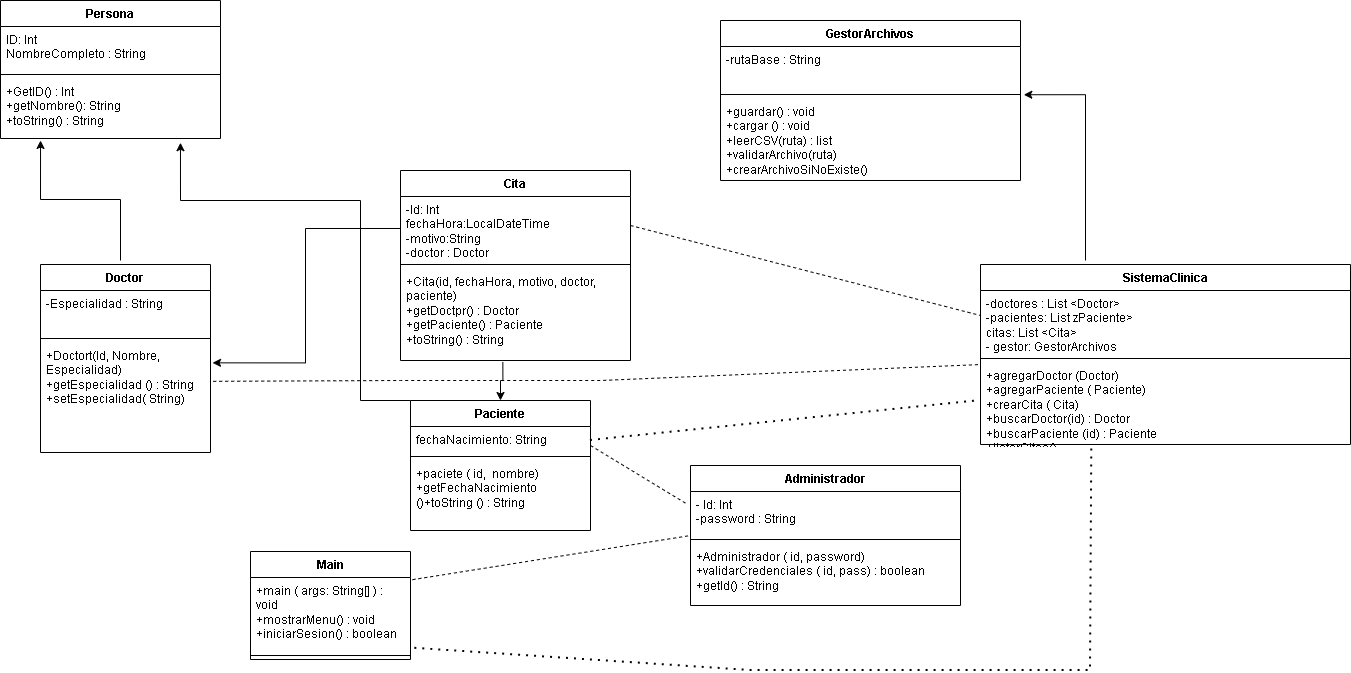

The diagram above was exported from draw.io. Its source (the exported page's mxGraphModel, read from the mxfile embedded in the PNG):
<mxGraphModel dx="1030" dy="1795" grid="1" gridSize="10" guides="1" tooltips="1" connect="1" arrows="1" fold="1" page="1" pageScale="1" pageWidth="827" pageHeight="1169" background="#ffffff" math="0" shadow="0">
  <root>
    <mxCell id="0" />
    <mxCell id="1" parent="0" />
    <mxCell id="vEJtNzTYc4Fb-JsXoCIn-19" edge="1" parent="1" style="edgeStyle=orthogonalEdgeStyle;rounded=0;orthogonalLoop=1;jettySize=auto;html=1;exitX=0.5;exitY=0;exitDx=0;exitDy=0;entryX=0.182;entryY=1.033;entryDx=0;entryDy=0;entryPerimeter=0;" target="vEJtNzTYc4Fb-JsXoCIn-64">
      <mxGeometry relative="1" as="geometry">
        <Array as="points">
          <mxPoint x="150" y="179" />
          <mxPoint x="70" y="179" />
        </Array>
        <mxPoint x="150" y="240" as="sourcePoint" />
        <mxPoint x="70" y="130" as="targetPoint" />
      </mxGeometry>
    </mxCell>
    <mxCell id="vEJtNzTYc4Fb-JsXoCIn-13" edge="1" parent="1" source="vEJtNzTYc4Fb-JsXoCIn-57" style="edgeStyle=orthogonalEdgeStyle;rounded=0;orthogonalLoop=1;jettySize=auto;html=1;exitX=0;exitY=0.5;exitDx=0;exitDy=0;entryX=1.012;entryY=0.185;entryDx=0;entryDy=0;entryPerimeter=0;" target="vEJtNzTYc4Fb-JsXoCIn-51">
      <mxGeometry relative="1" as="geometry">
        <mxPoint x="400" y="205" as="sourcePoint" />
        <mxPoint x="230" y="330" as="targetPoint" />
      </mxGeometry>
    </mxCell>
    <mxCell id="vEJtNzTYc4Fb-JsXoCIn-18" edge="1" parent="1" style="endArrow=none;dashed=1;html=1;rounded=0;exitX=0.988;exitY=0.102;exitDx=0;exitDy=0;entryX=0;entryY=0.5;entryDx=0;entryDy=0;exitPerimeter=0;" value="">
      <mxGeometry height="50" relative="1" width="50" as="geometry">
        <Array as="points" />
        <mxPoint x="441.96000000000004" y="559.1800000000001" as="sourcePoint" />
        <mxPoint x="720" y="515" as="targetPoint" />
      </mxGeometry>
    </mxCell>
    <mxCell id="vEJtNzTYc4Fb-JsXoCIn-29" edge="1" parent="1" source="vEJtNzTYc4Fb-JsXoCIn-52" style="edgeStyle=orthogonalEdgeStyle;rounded=0;orthogonalLoop=1;jettySize=auto;html=1;entryX=0.818;entryY=1.07;entryDx=0;entryDy=0;exitX=0.25;exitY=0;exitDx=0;exitDy=0;entryPerimeter=0;" target="vEJtNzTYc4Fb-JsXoCIn-64">
      <mxGeometry relative="1" as="geometry">
        <Array as="points">
          <mxPoint x="390" y="380" />
          <mxPoint x="390" y="180" />
          <mxPoint x="210" y="180" />
        </Array>
        <mxPoint x="480" y="425" as="sourcePoint" />
        <mxPoint x="210" y="105" as="targetPoint" />
      </mxGeometry>
    </mxCell>
    <mxCell id="vEJtNzTYc4Fb-JsXoCIn-30" edge="1" parent="1" style="endArrow=none;dashed=1;html=1;rounded=0;exitX=1;exitY=0.5;exitDx=0;exitDy=0;entryX=-0.012;entryY=0.156;entryDx=0;entryDy=0;entryPerimeter=0;" value="">
      <mxGeometry height="50" relative="1" width="50" as="geometry">
        <mxPoint x="620" y="425" as="sourcePoint" />
        <mxPoint x="717.24" y="484.03999999999996" as="targetPoint" />
      </mxGeometry>
    </mxCell>
    <mxCell id="vEJtNzTYc4Fb-JsXoCIn-39" edge="1" parent="1" style="edgeStyle=orthogonalEdgeStyle;rounded=0;orthogonalLoop=1;jettySize=auto;html=1;entryX=1.011;entryY=-0.046;entryDx=0;entryDy=0;entryPerimeter=0;" target="vEJtNzTYc4Fb-JsXoCIn-72">
      <mxGeometry relative="1" as="geometry">
        <mxPoint x="1115" y="240" as="sourcePoint" />
        <mxPoint x="1060" y="100" as="targetPoint" />
      </mxGeometry>
    </mxCell>
    <mxCell id="vEJtNzTYc4Fb-JsXoCIn-40" edge="1" parent="1" style="endArrow=none;dashed=1;html=1;rounded=0;entryX=0;entryY=0;entryDx=0;entryDy=0;exitX=1;exitY=0.5;exitDx=0;exitDy=0;" value="">
      <mxGeometry height="50" relative="1" width="50" as="geometry">
        <mxPoint x="660" y="205" as="sourcePoint" />
        <mxPoint x="1010" y="295" as="targetPoint" />
      </mxGeometry>
    </mxCell>
    <mxCell id="vEJtNzTYc4Fb-JsXoCIn-41" edge="1" parent="1" source="vEJtNzTYc4Fb-JsXoCIn-45" style="endArrow=none;dashed=1;html=1;dashPattern=1 3;strokeWidth=2;rounded=0;exitX=1.027;exitY=0.957;exitDx=0;exitDy=0;entryX=0.53;entryY=1.014;entryDx=0;entryDy=0;entryPerimeter=0;exitPerimeter=0;" value="">
      <mxGeometry height="50" relative="1" width="50" as="geometry">
        <Array as="points">
          <mxPoint x="780" y="650" />
          <mxPoint x="1120" y="650" />
        </Array>
        <mxPoint x="444" y="595" as="sourcePoint" />
        <mxPoint x="1121.3000000000002" y="426.4000000000001" as="targetPoint" />
      </mxGeometry>
    </mxCell>
    <mxCell id="vEJtNzTYc4Fb-JsXoCIn-42" edge="1" parent="1" style="endArrow=none;dashed=1;html=1;dashPattern=1 3;strokeWidth=2;rounded=0;entryX=0;entryY=0.688;entryDx=0;entryDy=0;entryPerimeter=0;exitX=1;exitY=0.25;exitDx=0;exitDy=0;" value="">
      <mxGeometry height="50" relative="1" width="50" as="geometry">
        <mxPoint x="620" y="420" as="sourcePoint" />
        <mxPoint x="1010" y="380.03999999999996" as="targetPoint" />
      </mxGeometry>
    </mxCell>
    <mxCell id="vEJtNzTYc4Fb-JsXoCIn-43" edge="1" parent="1" source="vEJtNzTYc4Fb-JsXoCIn-51" style="endArrow=none;dashed=1;html=1;rounded=0;entryX=0;entryY=0.238;entryDx=0;entryDy=0;entryPerimeter=0;exitX=1.016;exitY=0.353;exitDx=0;exitDy=0;exitPerimeter=0;" value="">
      <mxGeometry height="50" relative="1" width="50" as="geometry">
        <Array as="points">
          <mxPoint x="430" y="360" />
          <mxPoint x="630" y="360" />
        </Array>
        <mxPoint x="226.79999999999995" y="293.25" as="sourcePoint" />
        <mxPoint x="1010" y="344.03999999999996" as="targetPoint" />
      </mxGeometry>
    </mxCell>
    <mxCell id="vEJtNzTYc4Fb-JsXoCIn-44" parent="1" style="swimlane;fontStyle=1;align=center;verticalAlign=top;childLayout=stackLayout;horizontal=1;startSize=26;horizontalStack=0;resizeParent=1;resizeParentMax=0;resizeLast=0;collapsible=1;marginBottom=0;whiteSpace=wrap;html=1;" value="Main" vertex="1">
      <mxGeometry height="108" width="160" x="280" y="531" as="geometry" />
    </mxCell>
    <mxCell id="vEJtNzTYc4Fb-JsXoCIn-45" parent="vEJtNzTYc4Fb-JsXoCIn-44" style="text;strokeColor=none;fillColor=none;align=left;verticalAlign=top;spacingLeft=4;spacingRight=4;overflow=hidden;rotatable=0;points=[[0,0.5],[1,0.5]];portConstraint=eastwest;whiteSpace=wrap;html=1;" value="+main ( args: String[] ) : void&lt;br&gt;+mostrarMenu() : void&lt;br&gt;+iniciarSesion() : boolean" vertex="1">
      <mxGeometry height="74" width="160" y="26" as="geometry" />
    </mxCell>
    <mxCell id="vEJtNzTYc4Fb-JsXoCIn-46" parent="vEJtNzTYc4Fb-JsXoCIn-44" style="line;strokeWidth=1;fillColor=none;align=left;verticalAlign=middle;spacingTop=-1;spacingLeft=3;spacingRight=3;rotatable=0;labelPosition=right;points=[];portConstraint=eastwest;strokeColor=inherit;" value="" vertex="1">
      <mxGeometry height="8" width="160" y="100" as="geometry" />
    </mxCell>
    <mxCell id="vEJtNzTYc4Fb-JsXoCIn-48" parent="1" style="swimlane;fontStyle=1;align=center;verticalAlign=top;childLayout=stackLayout;horizontal=1;startSize=26;horizontalStack=0;resizeParent=1;resizeParentMax=0;resizeLast=0;collapsible=1;marginBottom=0;whiteSpace=wrap;html=1;" value="Doctor" vertex="1">
      <mxGeometry height="188" width="170" x="70" y="244" as="geometry" />
    </mxCell>
    <mxCell id="vEJtNzTYc4Fb-JsXoCIn-49" parent="vEJtNzTYc4Fb-JsXoCIn-48" style="text;strokeColor=none;fillColor=none;align=left;verticalAlign=top;spacingLeft=4;spacingRight=4;overflow=hidden;rotatable=0;points=[[0,0.5],[1,0.5]];portConstraint=eastwest;whiteSpace=wrap;html=1;" value="-Especialidad : String" vertex="1">
      <mxGeometry height="44" width="170" y="26" as="geometry" />
    </mxCell>
    <mxCell id="vEJtNzTYc4Fb-JsXoCIn-50" parent="vEJtNzTYc4Fb-JsXoCIn-48" style="line;strokeWidth=1;fillColor=none;align=left;verticalAlign=middle;spacingTop=-1;spacingLeft=3;spacingRight=3;rotatable=0;labelPosition=right;points=[];portConstraint=eastwest;strokeColor=inherit;" value="" vertex="1">
      <mxGeometry height="8" width="170" y="70" as="geometry" />
    </mxCell>
    <mxCell id="vEJtNzTYc4Fb-JsXoCIn-51" parent="vEJtNzTYc4Fb-JsXoCIn-48" style="text;strokeColor=none;fillColor=none;align=left;verticalAlign=top;spacingLeft=4;spacingRight=4;overflow=hidden;rotatable=0;points=[[0,0.5],[1,0.5]];portConstraint=eastwest;whiteSpace=wrap;html=1;" value="+Doctort(Id, Nombre, Especialidad)&lt;br&gt;+getEspecialidad () : String&lt;br&gt;+setEspecialidad( String)" vertex="1">
      <mxGeometry height="110" width="170" y="78" as="geometry" />
    </mxCell>
    <mxCell id="vEJtNzTYc4Fb-JsXoCIn-52" parent="1" style="swimlane;fontStyle=1;align=center;verticalAlign=top;childLayout=stackLayout;horizontal=1;startSize=26;horizontalStack=0;resizeParent=1;resizeParentMax=0;resizeLast=0;collapsible=1;marginBottom=0;whiteSpace=wrap;html=1;" value="Paciente" vertex="1">
      <mxGeometry height="130" width="180" x="440" y="380" as="geometry" />
    </mxCell>
    <mxCell id="vEJtNzTYc4Fb-JsXoCIn-53" parent="vEJtNzTYc4Fb-JsXoCIn-52" style="text;strokeColor=none;fillColor=none;align=left;verticalAlign=top;spacingLeft=4;spacingRight=4;overflow=hidden;rotatable=0;points=[[0,0.5],[1,0.5]];portConstraint=eastwest;whiteSpace=wrap;html=1;" value="fechaNacimiento: String" vertex="1">
      <mxGeometry height="26" width="180" y="26" as="geometry" />
    </mxCell>
    <mxCell id="vEJtNzTYc4Fb-JsXoCIn-54" parent="vEJtNzTYc4Fb-JsXoCIn-52" style="line;strokeWidth=1;fillColor=none;align=left;verticalAlign=middle;spacingTop=-1;spacingLeft=3;spacingRight=3;rotatable=0;labelPosition=right;points=[];portConstraint=eastwest;strokeColor=inherit;" value="" vertex="1">
      <mxGeometry height="8" width="180" y="52" as="geometry" />
    </mxCell>
    <mxCell id="vEJtNzTYc4Fb-JsXoCIn-55" parent="vEJtNzTYc4Fb-JsXoCIn-52" style="text;strokeColor=none;fillColor=none;align=left;verticalAlign=top;spacingLeft=4;spacingRight=4;overflow=hidden;rotatable=0;points=[[0,0.5],[1,0.5]];portConstraint=eastwest;whiteSpace=wrap;html=1;" value="+paciete ( id,&amp;nbsp; nombre)&lt;br&gt;+getFechaNacimiento ()+toString () : String" vertex="1">
      <mxGeometry height="70" width="180" y="60" as="geometry" />
    </mxCell>
    <mxCell id="vEJtNzTYc4Fb-JsXoCIn-56" parent="1" style="swimlane;fontStyle=1;align=center;verticalAlign=top;childLayout=stackLayout;horizontal=1;startSize=26;horizontalStack=0;resizeParent=1;resizeParentMax=0;resizeLast=0;collapsible=1;marginBottom=0;whiteSpace=wrap;html=1;" value="Cita" vertex="1">
      <mxGeometry height="190" width="230" x="430" y="150" as="geometry" />
    </mxCell>
    <mxCell id="vEJtNzTYc4Fb-JsXoCIn-57" parent="vEJtNzTYc4Fb-JsXoCIn-56" style="text;strokeColor=none;fillColor=none;align=left;verticalAlign=top;spacingLeft=4;spacingRight=4;overflow=hidden;rotatable=0;points=[[0,0.5],[1,0.5]];portConstraint=eastwest;whiteSpace=wrap;html=1;" value="-Id: Int&lt;br&gt;fechaHora:LocalDateTime&lt;br&gt;-motivo:String&lt;br&gt;-doctor : Doctor&lt;br&gt;-paciemte : Paciente" vertex="1">
      <mxGeometry height="64" width="230" y="26" as="geometry" />
    </mxCell>
    <mxCell id="vEJtNzTYc4Fb-JsXoCIn-58" parent="vEJtNzTYc4Fb-JsXoCIn-56" style="line;strokeWidth=1;fillColor=none;align=left;verticalAlign=middle;spacingTop=-1;spacingLeft=3;spacingRight=3;rotatable=0;labelPosition=right;points=[];portConstraint=eastwest;strokeColor=inherit;" value="" vertex="1">
      <mxGeometry height="8" width="230" y="90" as="geometry" />
    </mxCell>
    <mxCell id="vEJtNzTYc4Fb-JsXoCIn-59" parent="vEJtNzTYc4Fb-JsXoCIn-56" style="text;strokeColor=none;fillColor=none;align=left;verticalAlign=top;spacingLeft=4;spacingRight=4;overflow=hidden;rotatable=0;points=[[0,0.5],[1,0.5]];portConstraint=eastwest;whiteSpace=wrap;html=1;" value="+Cita(id, fechaHora, motivo, doctor, paciente)&lt;br&gt;+getDoctpr() : Doctor&lt;br&gt;+getPaciente() : Paciente&lt;br&gt;+toString() : String" vertex="1">
      <mxGeometry height="92" width="230" y="98" as="geometry" />
    </mxCell>
    <mxCell id="vEJtNzTYc4Fb-JsXoCIn-60" edge="1" parent="1" source="vEJtNzTYc4Fb-JsXoCIn-59" style="edgeStyle=orthogonalEdgeStyle;rounded=0;orthogonalLoop=1;jettySize=auto;html=1;exitX=0.445;exitY=1.017;exitDx=0;exitDy=0;exitPerimeter=0;" target="vEJtNzTYc4Fb-JsXoCIn-52">
      <mxGeometry relative="1" as="geometry">
        <Array as="points">
          <mxPoint x="532" y="360" />
          <mxPoint x="530" y="360" />
        </Array>
      </mxGeometry>
    </mxCell>
    <mxCell id="vEJtNzTYc4Fb-JsXoCIn-61" parent="1" style="swimlane;fontStyle=1;align=center;verticalAlign=top;childLayout=stackLayout;horizontal=1;startSize=26;horizontalStack=0;resizeParent=1;resizeParentMax=0;resizeLast=0;collapsible=1;marginBottom=0;whiteSpace=wrap;html=1;" value="Persona" vertex="1">
      <mxGeometry height="138" width="220" x="30" y="-20" as="geometry" />
    </mxCell>
    <mxCell id="vEJtNzTYc4Fb-JsXoCIn-62" parent="vEJtNzTYc4Fb-JsXoCIn-61" style="text;strokeColor=none;fillColor=none;align=left;verticalAlign=top;spacingLeft=4;spacingRight=4;overflow=hidden;rotatable=0;points=[[0,0.5],[1,0.5]];portConstraint=eastwest;whiteSpace=wrap;html=1;" value="ID: Int&lt;div&gt;NombreCompleto : String&lt;/div&gt;" vertex="1">
      <mxGeometry height="44" width="220" y="26" as="geometry" />
    </mxCell>
    <mxCell id="vEJtNzTYc4Fb-JsXoCIn-63" parent="vEJtNzTYc4Fb-JsXoCIn-61" style="line;strokeWidth=1;fillColor=none;align=left;verticalAlign=middle;spacingTop=-1;spacingLeft=3;spacingRight=3;rotatable=0;labelPosition=right;points=[];portConstraint=eastwest;strokeColor=inherit;" value="" vertex="1">
      <mxGeometry height="8" width="220" y="70" as="geometry" />
    </mxCell>
    <mxCell id="vEJtNzTYc4Fb-JsXoCIn-64" parent="vEJtNzTYc4Fb-JsXoCIn-61" style="text;strokeColor=none;fillColor=none;align=left;verticalAlign=top;spacingLeft=4;spacingRight=4;overflow=hidden;rotatable=0;points=[[0,0.5],[1,0.5]];portConstraint=eastwest;whiteSpace=wrap;html=1;" value="+GetID() : Int&lt;br&gt;+getNombre(): String&lt;div&gt;+toString() : String&lt;/div&gt;" vertex="1">
      <mxGeometry height="60" width="220" y="78" as="geometry" />
    </mxCell>
    <mxCell id="vEJtNzTYc4Fb-JsXoCIn-65" parent="1" style="swimlane;fontStyle=1;align=center;verticalAlign=top;childLayout=stackLayout;horizontal=1;startSize=26;horizontalStack=0;resizeParent=1;resizeParentMax=0;resizeLast=0;collapsible=1;marginBottom=0;whiteSpace=wrap;html=1;" value="Administrador" vertex="1">
      <mxGeometry height="140" width="270" x="720" y="445" as="geometry" />
    </mxCell>
    <mxCell id="vEJtNzTYc4Fb-JsXoCIn-66" parent="vEJtNzTYc4Fb-JsXoCIn-65" style="text;strokeColor=none;fillColor=none;align=left;verticalAlign=top;spacingLeft=4;spacingRight=4;overflow=hidden;rotatable=0;points=[[0,0.5],[1,0.5]];portConstraint=eastwest;whiteSpace=wrap;html=1;" value="- Id: Int&lt;br&gt;-password : String" vertex="1">
      <mxGeometry height="44" width="270" y="26" as="geometry" />
    </mxCell>
    <mxCell id="vEJtNzTYc4Fb-JsXoCIn-67" parent="vEJtNzTYc4Fb-JsXoCIn-65" style="line;strokeWidth=1;fillColor=none;align=left;verticalAlign=middle;spacingTop=-1;spacingLeft=3;spacingRight=3;rotatable=0;labelPosition=right;points=[];portConstraint=eastwest;strokeColor=inherit;" value="" vertex="1">
      <mxGeometry height="8" width="270" y="70" as="geometry" />
    </mxCell>
    <mxCell id="vEJtNzTYc4Fb-JsXoCIn-68" parent="vEJtNzTYc4Fb-JsXoCIn-65" style="text;strokeColor=none;fillColor=none;align=left;verticalAlign=top;spacingLeft=4;spacingRight=4;overflow=hidden;rotatable=0;points=[[0,0.5],[1,0.5]];portConstraint=eastwest;whiteSpace=wrap;html=1;" value="+Administrador ( id, password)&lt;br&gt;+validarCredenciales ( id, pass) : boolean&lt;br&gt;+getId() : String" vertex="1">
      <mxGeometry height="62" width="270" y="78" as="geometry" />
    </mxCell>
    <mxCell id="vEJtNzTYc4Fb-JsXoCIn-69" parent="1" style="swimlane;fontStyle=1;align=center;verticalAlign=top;childLayout=stackLayout;horizontal=1;startSize=26;horizontalStack=0;resizeParent=1;resizeParentMax=0;resizeLast=0;collapsible=1;marginBottom=0;whiteSpace=wrap;html=1;" value="GestorArchivos" vertex="1">
      <mxGeometry height="160" width="300" x="750" as="geometry" />
    </mxCell>
    <mxCell id="vEJtNzTYc4Fb-JsXoCIn-70" parent="vEJtNzTYc4Fb-JsXoCIn-69" style="text;strokeColor=none;fillColor=none;align=left;verticalAlign=top;spacingLeft=4;spacingRight=4;overflow=hidden;rotatable=0;points=[[0,0.5],[1,0.5]];portConstraint=eastwest;whiteSpace=wrap;html=1;" value="-rutaBase : String" vertex="1">
      <mxGeometry height="44" width="300" y="26" as="geometry" />
    </mxCell>
    <mxCell id="vEJtNzTYc4Fb-JsXoCIn-71" parent="vEJtNzTYc4Fb-JsXoCIn-69" style="line;strokeWidth=1;fillColor=none;align=left;verticalAlign=middle;spacingTop=-1;spacingLeft=3;spacingRight=3;rotatable=0;labelPosition=right;points=[];portConstraint=eastwest;strokeColor=inherit;" value="" vertex="1">
      <mxGeometry height="8" width="300" y="70" as="geometry" />
    </mxCell>
    <mxCell id="vEJtNzTYc4Fb-JsXoCIn-72" parent="vEJtNzTYc4Fb-JsXoCIn-69" style="text;strokeColor=none;fillColor=none;align=left;verticalAlign=top;spacingLeft=4;spacingRight=4;overflow=hidden;rotatable=0;points=[[0,0.5],[1,0.5]];portConstraint=eastwest;whiteSpace=wrap;html=1;" value="+guardar() : void&lt;br&gt;+cargar () : void&lt;br&gt;+leerCSV(ruta) : list&lt;br&gt;+validarArchivo(ruta)&lt;br&gt;+crearArchivoSiNoExiste()" vertex="1">
      <mxGeometry height="82" width="300" y="78" as="geometry" />
    </mxCell>
    <mxCell id="vEJtNzTYc4Fb-JsXoCIn-73" parent="1" style="swimlane;fontStyle=1;align=center;verticalAlign=top;childLayout=stackLayout;horizontal=1;startSize=26;horizontalStack=0;resizeParent=1;resizeParentMax=0;resizeLast=0;collapsible=1;marginBottom=0;whiteSpace=wrap;html=1;" value="SistemaClinica" vertex="1">
      <mxGeometry height="180" width="370" x="1010" y="244" as="geometry" />
    </mxCell>
    <mxCell id="vEJtNzTYc4Fb-JsXoCIn-74" parent="vEJtNzTYc4Fb-JsXoCIn-73" style="text;strokeColor=none;fillColor=none;align=left;verticalAlign=top;spacingLeft=4;spacingRight=4;overflow=hidden;rotatable=0;points=[[0,0.5],[1,0.5]];portConstraint=eastwest;whiteSpace=wrap;html=1;" value="-doctores : List &amp;lt;Doctor&amp;gt;&lt;br&gt;-pacientes: List zPaciente&amp;gt;&lt;br&gt;citas: List &amp;lt;Cita&amp;gt;&lt;br&gt;- gestor: GestorArchivos" vertex="1">
      <mxGeometry height="64" width="370" y="26" as="geometry" />
    </mxCell>
    <mxCell id="vEJtNzTYc4Fb-JsXoCIn-75" parent="vEJtNzTYc4Fb-JsXoCIn-73" style="line;strokeWidth=1;fillColor=none;align=left;verticalAlign=middle;spacingTop=-1;spacingLeft=3;spacingRight=3;rotatable=0;labelPosition=right;points=[];portConstraint=eastwest;strokeColor=inherit;" value="" vertex="1">
      <mxGeometry height="8" width="370" y="90" as="geometry" />
    </mxCell>
    <mxCell id="vEJtNzTYc4Fb-JsXoCIn-76" parent="vEJtNzTYc4Fb-JsXoCIn-73" style="text;strokeColor=none;fillColor=none;align=left;verticalAlign=top;spacingLeft=4;spacingRight=4;overflow=hidden;rotatable=0;points=[[0,0.5],[1,0.5]];portConstraint=eastwest;whiteSpace=wrap;html=1;" value="+agregarDoctor (Doctor)&lt;br&gt;+agregarPaciente ( Paciente)&lt;br&gt;+crearCita ( Cita)&lt;br&gt;+buscarDoctor(id) : Doctor&lt;br&gt;+buscarPaciente (id) : Paciente&lt;br&gt;+listarCitas()" vertex="1">
      <mxGeometry height="82" width="370" y="98" as="geometry" />
    </mxCell>
  </root>
</mxGraphModel>